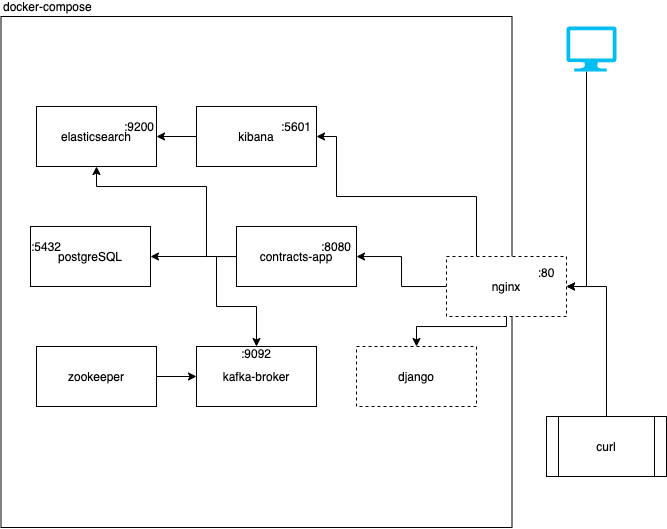

The diagram above was exported from draw.io. Its source (the exported page's mxGraphModel, read from the mxfile embedded in the PNG):
<mxGraphModel dx="1128" dy="655" grid="1" gridSize="10" guides="1" tooltips="1" connect="1" arrows="1" fold="1" page="1" pageScale="1" pageWidth="827" pageHeight="1169" math="0" shadow="0">
  <root>
    <mxCell id="0" />
    <mxCell id="1" parent="0" />
    <mxCell id="QxPhX4FnFoJrQRf-Aks0-16" value="docker-compose" style="whiteSpace=wrap;html=1;aspect=fixed;align=left;labelPosition=center;verticalLabelPosition=top;verticalAlign=bottom;" parent="1" vertex="1">
      <mxGeometry x="144.5" y="110" width="511" height="511" as="geometry" />
    </mxCell>
    <mxCell id="QxPhX4FnFoJrQRf-Aks0-4" value="elasticsearch" style="rounded=0;whiteSpace=wrap;html=1;" parent="1" vertex="1">
      <mxGeometry x="180" y="200" width="120" height="60" as="geometry" />
    </mxCell>
    <mxCell id="QxPhX4FnFoJrQRf-Aks0-12" style="edgeStyle=orthogonalEdgeStyle;rounded=0;orthogonalLoop=1;jettySize=auto;html=1;" parent="1" source="QxPhX4FnFoJrQRf-Aks0-5" target="QxPhX4FnFoJrQRf-Aks0-4" edge="1">
      <mxGeometry relative="1" as="geometry" />
    </mxCell>
    <mxCell id="QxPhX4FnFoJrQRf-Aks0-5" value="kibana" style="rounded=0;whiteSpace=wrap;html=1;" parent="1" vertex="1">
      <mxGeometry x="340" y="200" width="120" height="60" as="geometry" />
    </mxCell>
    <mxCell id="QxPhX4FnFoJrQRf-Aks0-10" style="edgeStyle=orthogonalEdgeStyle;rounded=0;orthogonalLoop=1;jettySize=auto;html=1;" parent="1" source="QxPhX4FnFoJrQRf-Aks0-6" target="QxPhX4FnFoJrQRf-Aks0-4" edge="1">
      <mxGeometry relative="1" as="geometry">
        <Array as="points">
          <mxPoint x="350" y="350" />
          <mxPoint x="350" y="280" />
          <mxPoint x="240" y="280" />
        </Array>
      </mxGeometry>
    </mxCell>
    <mxCell id="QxPhX4FnFoJrQRf-Aks0-13" style="edgeStyle=orthogonalEdgeStyle;rounded=0;orthogonalLoop=1;jettySize=auto;html=1;" parent="1" source="QxPhX4FnFoJrQRf-Aks0-6" target="QxPhX4FnFoJrQRf-Aks0-7" edge="1">
      <mxGeometry relative="1" as="geometry" />
    </mxCell>
    <mxCell id="QxPhX4FnFoJrQRf-Aks0-14" style="edgeStyle=orthogonalEdgeStyle;rounded=0;orthogonalLoop=1;jettySize=auto;html=1;" parent="1" source="QxPhX4FnFoJrQRf-Aks0-6" target="QxPhX4FnFoJrQRf-Aks0-9" edge="1">
      <mxGeometry relative="1" as="geometry">
        <Array as="points">
          <mxPoint x="360" y="350" />
          <mxPoint x="360" y="400" />
          <mxPoint x="400" y="400" />
        </Array>
      </mxGeometry>
    </mxCell>
    <mxCell id="QxPhX4FnFoJrQRf-Aks0-6" value="contracts-app" style="rounded=0;whiteSpace=wrap;html=1;" parent="1" vertex="1">
      <mxGeometry x="380" y="320" width="120" height="60" as="geometry" />
    </mxCell>
    <mxCell id="QxPhX4FnFoJrQRf-Aks0-7" value="postgreSQL" style="rounded=0;whiteSpace=wrap;html=1;" parent="1" vertex="1">
      <mxGeometry x="174" y="320" width="120" height="60" as="geometry" />
    </mxCell>
    <mxCell id="QxPhX4FnFoJrQRf-Aks0-15" style="edgeStyle=orthogonalEdgeStyle;rounded=0;orthogonalLoop=1;jettySize=auto;html=1;entryX=0;entryY=0.5;entryDx=0;entryDy=0;" parent="1" source="QxPhX4FnFoJrQRf-Aks0-8" target="QxPhX4FnFoJrQRf-Aks0-9" edge="1">
      <mxGeometry relative="1" as="geometry" />
    </mxCell>
    <mxCell id="QxPhX4FnFoJrQRf-Aks0-8" value="zookeeper" style="rounded=0;whiteSpace=wrap;html=1;" parent="1" vertex="1">
      <mxGeometry x="180" y="440" width="120" height="60" as="geometry" />
    </mxCell>
    <mxCell id="QxPhX4FnFoJrQRf-Aks0-9" value="kafka-broker" style="rounded=0;whiteSpace=wrap;html=1;" parent="1" vertex="1">
      <mxGeometry x="340" y="440" width="120" height="60" as="geometry" />
    </mxCell>
    <mxCell id="QxPhX4FnFoJrQRf-Aks0-17" value=":9092" style="text;html=1;strokeColor=none;fillColor=none;align=center;verticalAlign=middle;whiteSpace=wrap;rounded=0;" parent="1" vertex="1">
      <mxGeometry x="380" y="437" width="40" height="20" as="geometry" />
    </mxCell>
    <mxCell id="QxPhX4FnFoJrQRf-Aks0-19" value=":5432" style="text;html=1;strokeColor=none;fillColor=none;align=center;verticalAlign=middle;whiteSpace=wrap;rounded=0;" parent="1" vertex="1">
      <mxGeometry x="170" y="330" width="40" height="20" as="geometry" />
    </mxCell>
    <mxCell id="QxPhX4FnFoJrQRf-Aks0-20" value=":9200" style="text;html=1;strokeColor=none;fillColor=none;align=center;verticalAlign=middle;whiteSpace=wrap;rounded=0;" parent="1" vertex="1">
      <mxGeometry x="263" y="210" width="40" height="20" as="geometry" />
    </mxCell>
    <mxCell id="10" style="edgeStyle=orthogonalEdgeStyle;rounded=0;orthogonalLoop=1;jettySize=auto;html=1;entryX=1;entryY=0.5;entryDx=0;entryDy=0;" parent="1" source="QxPhX4FnFoJrQRf-Aks0-21" target="7" edge="1">
      <mxGeometry relative="1" as="geometry">
        <Array as="points">
          <mxPoint x="730" y="380" />
        </Array>
      </mxGeometry>
    </mxCell>
    <mxCell id="QxPhX4FnFoJrQRf-Aks0-21" value="" style="verticalLabelPosition=bottom;html=1;verticalAlign=top;align=center;strokeColor=none;fillColor=#00BEF2;shape=mxgraph.azure.computer;pointerEvents=1;" parent="1" vertex="1">
      <mxGeometry x="710" y="120" width="50" height="45" as="geometry" />
    </mxCell>
    <mxCell id="QxPhX4FnFoJrQRf-Aks0-23" value=":5601" style="text;html=1;strokeColor=none;fillColor=none;align=center;verticalAlign=middle;whiteSpace=wrap;rounded=0;" parent="1" vertex="1">
      <mxGeometry x="420" y="210" width="40" height="20" as="geometry" />
    </mxCell>
    <mxCell id="11" style="edgeStyle=orthogonalEdgeStyle;rounded=0;orthogonalLoop=1;jettySize=auto;html=1;entryX=1;entryY=0.5;entryDx=0;entryDy=0;" parent="1" source="2" target="7" edge="1">
      <mxGeometry relative="1" as="geometry" />
    </mxCell>
    <mxCell id="2" value="curl" style="shape=process;whiteSpace=wrap;html=1;backgroundOutline=1;" parent="1" vertex="1">
      <mxGeometry x="690" y="510" width="120" height="60" as="geometry" />
    </mxCell>
    <mxCell id="5" value=":8080" style="text;html=1;strokeColor=none;fillColor=none;align=center;verticalAlign=middle;whiteSpace=wrap;rounded=0;" parent="1" vertex="1">
      <mxGeometry x="460" y="330" width="40" height="20" as="geometry" />
    </mxCell>
    <mxCell id="12" style="edgeStyle=orthogonalEdgeStyle;rounded=0;orthogonalLoop=1;jettySize=auto;html=1;" parent="1" source="7" target="QxPhX4FnFoJrQRf-Aks0-6" edge="1">
      <mxGeometry relative="1" as="geometry" />
    </mxCell>
    <mxCell id="13" style="edgeStyle=orthogonalEdgeStyle;rounded=0;orthogonalLoop=1;jettySize=auto;html=1;entryX=1;entryY=1;entryDx=0;entryDy=0;" parent="1" source="7" target="QxPhX4FnFoJrQRf-Aks0-23" edge="1">
      <mxGeometry relative="1" as="geometry">
        <Array as="points">
          <mxPoint x="620" y="290" />
          <mxPoint x="480" y="290" />
          <mxPoint x="480" y="230" />
        </Array>
      </mxGeometry>
    </mxCell>
    <mxCell id="14" style="edgeStyle=orthogonalEdgeStyle;rounded=0;orthogonalLoop=1;jettySize=auto;html=1;entryX=0.5;entryY=0;entryDx=0;entryDy=0;" edge="1" parent="1" source="7" target="8">
      <mxGeometry relative="1" as="geometry">
        <Array as="points">
          <mxPoint x="650" y="420" />
          <mxPoint x="560" y="420" />
        </Array>
      </mxGeometry>
    </mxCell>
    <mxCell id="7" value="nginx" style="rounded=0;whiteSpace=wrap;html=1;dashed=1;" parent="1" vertex="1">
      <mxGeometry x="590" y="350" width="120" height="60" as="geometry" />
    </mxCell>
    <mxCell id="8" value="django" style="rounded=0;whiteSpace=wrap;html=1;dashed=1;" parent="1" vertex="1">
      <mxGeometry x="500" y="440" width="120" height="60" as="geometry" />
    </mxCell>
    <mxCell id="9" value=":80" style="text;html=1;strokeColor=none;fillColor=none;align=center;verticalAlign=middle;whiteSpace=wrap;rounded=0;" parent="1" vertex="1">
      <mxGeometry x="670" y="355.5" width="40" height="20" as="geometry" />
    </mxCell>
  </root>
</mxGraphModel>